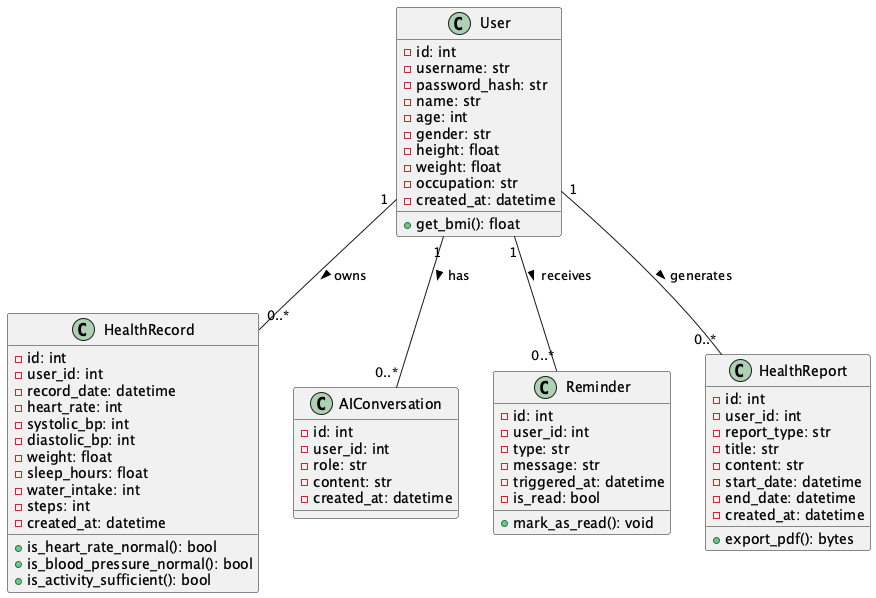

The diagram above was rendered by PlantUML. Its source (embedded in the PNG):
@startuml DomainClassDiagram

class User {
  - id: int
  - username: str
  - password_hash: str
  - name: str
  - age: int
  - gender: str
  - height: float
  - weight: float
  - occupation: str
  - created_at: datetime
  + get_bmi(): float
}

class HealthRecord {
  - id: int
  - user_id: int
  - record_date: datetime
  - heart_rate: int
  - systolic_bp: int
  - diastolic_bp: int
  - weight: float
  - sleep_hours: float
  - water_intake: int
  - steps: int
  - created_at: datetime
  + is_heart_rate_normal(): bool
  + is_blood_pressure_normal(): bool
  + is_activity_sufficient(): bool
}

class AIConversation {
  - id: int
  - user_id: int
  - role: str
  - content: str
  - created_at: datetime
}

class Reminder {
  - id: int
  - user_id: int
  - type: str
  - message: str
  - triggered_at: datetime
  - is_read: bool
  + mark_as_read(): void
}

class HealthReport {
  - id: int
  - user_id: int
  - report_type: str
  - title: str
  - content: str
  - start_date: datetime
  - end_date: datetime
  - created_at: datetime
  + export_pdf(): bytes
}

User "1" -- "0..*" HealthRecord : owns >
User "1" -- "0..*" AIConversation : has >
User "1" -- "0..*" Reminder : receives >
User "1" -- "0..*" HealthReport : generates >

@enduml